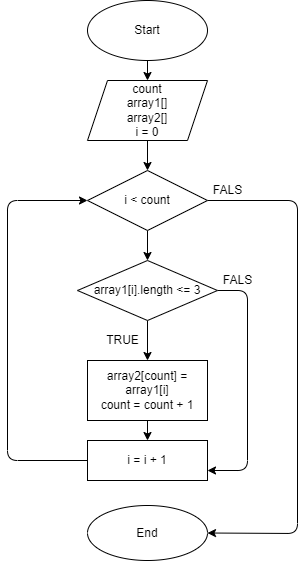

The diagram above was exported from draw.io. Its source (the exported page's mxGraphModel, read from the mxfile embedded in the PNG):
<mxGraphModel dx="734" dy="420" grid="1" gridSize="10" guides="1" tooltips="1" connect="1" arrows="1" fold="1" page="1" pageScale="1" pageWidth="827" pageHeight="1169" math="0" shadow="0">
  <root>
    <mxCell id="0" />
    <mxCell id="1" parent="0" />
    <mxCell id="4" value="" style="edgeStyle=none;html=1;" edge="1" parent="1" source="2" target="3">
      <mxGeometry relative="1" as="geometry" />
    </mxCell>
    <mxCell id="2" value="Start" style="ellipse;whiteSpace=wrap;html=1;" vertex="1" parent="1">
      <mxGeometry x="320" y="40" width="120" height="60" as="geometry" />
    </mxCell>
    <mxCell id="6" value="" style="edgeStyle=none;html=1;" edge="1" parent="1" source="3" target="5">
      <mxGeometry relative="1" as="geometry" />
    </mxCell>
    <mxCell id="3" value="count&lt;br&gt;array1[]&lt;br&gt;array2[]&lt;br&gt;i = 0" style="shape=parallelogram;perimeter=parallelogramPerimeter;whiteSpace=wrap;html=1;fixedSize=1;" vertex="1" parent="1">
      <mxGeometry x="320" y="120" width="120" height="60" as="geometry" />
    </mxCell>
    <mxCell id="8" value="" style="edgeStyle=none;html=1;" edge="1" parent="1" source="5" target="7">
      <mxGeometry relative="1" as="geometry" />
    </mxCell>
    <mxCell id="15" style="edgeStyle=none;html=1;entryX=1;entryY=0.5;entryDx=0;entryDy=0;" edge="1" parent="1" source="5" target="16">
      <mxGeometry relative="1" as="geometry">
        <mxPoint x="530" y="240" as="targetPoint" />
        <Array as="points">
          <mxPoint x="530" y="240" />
          <mxPoint x="530" y="573" />
        </Array>
      </mxGeometry>
    </mxCell>
    <mxCell id="5" value="i &amp;lt; count" style="rhombus;whiteSpace=wrap;html=1;" vertex="1" parent="1">
      <mxGeometry x="320" y="210" width="120" height="60" as="geometry" />
    </mxCell>
    <mxCell id="10" value="" style="edgeStyle=none;html=1;" edge="1" parent="1" source="7" target="9">
      <mxGeometry relative="1" as="geometry" />
    </mxCell>
    <mxCell id="14" style="edgeStyle=none;html=1;entryX=1;entryY=0.75;entryDx=0;entryDy=0;" edge="1" parent="1" source="7" target="11">
      <mxGeometry relative="1" as="geometry">
        <Array as="points">
          <mxPoint x="480" y="330" />
          <mxPoint x="480" y="510" />
        </Array>
      </mxGeometry>
    </mxCell>
    <mxCell id="7" value="array1[i].length &amp;lt;= 3" style="rhombus;whiteSpace=wrap;html=1;" vertex="1" parent="1">
      <mxGeometry x="310" y="300" width="140" height="60" as="geometry" />
    </mxCell>
    <mxCell id="12" value="" style="edgeStyle=none;html=1;" edge="1" parent="1" source="9" target="11">
      <mxGeometry relative="1" as="geometry" />
    </mxCell>
    <mxCell id="9" value="array2[count] = array1[i]&lt;br&gt;count = count + 1" style="whiteSpace=wrap;html=1;" vertex="1" parent="1">
      <mxGeometry x="320" y="400" width="120" height="60" as="geometry" />
    </mxCell>
    <mxCell id="13" style="edgeStyle=none;html=1;entryX=0;entryY=0.5;entryDx=0;entryDy=0;" edge="1" parent="1" source="11" target="5">
      <mxGeometry relative="1" as="geometry">
        <Array as="points">
          <mxPoint x="240" y="500" />
          <mxPoint x="240" y="240" />
        </Array>
      </mxGeometry>
    </mxCell>
    <mxCell id="11" value="i = i + 1" style="whiteSpace=wrap;html=1;" vertex="1" parent="1">
      <mxGeometry x="320" y="480" width="120" height="40" as="geometry" />
    </mxCell>
    <mxCell id="16" value="End" style="ellipse;whiteSpace=wrap;html=1;" vertex="1" parent="1">
      <mxGeometry x="320" y="545" width="120" height="55" as="geometry" />
    </mxCell>
    <mxCell id="17" value="TRUE" style="text;html=1;align=center;verticalAlign=middle;resizable=0;points=[];autosize=1;strokeColor=none;fillColor=none;" vertex="1" parent="1">
      <mxGeometry x="330" y="370" width="50" height="20" as="geometry" />
    </mxCell>
    <mxCell id="18" value="FALS" style="text;html=1;align=center;verticalAlign=middle;resizable=0;points=[];autosize=1;strokeColor=none;fillColor=none;" vertex="1" parent="1">
      <mxGeometry x="435" y="220" width="50" height="20" as="geometry" />
    </mxCell>
    <mxCell id="19" value="FALS" style="text;html=1;align=center;verticalAlign=middle;resizable=0;points=[];autosize=1;strokeColor=none;fillColor=none;" vertex="1" parent="1">
      <mxGeometry x="445" y="310" width="50" height="20" as="geometry" />
    </mxCell>
  </root>
</mxGraphModel>